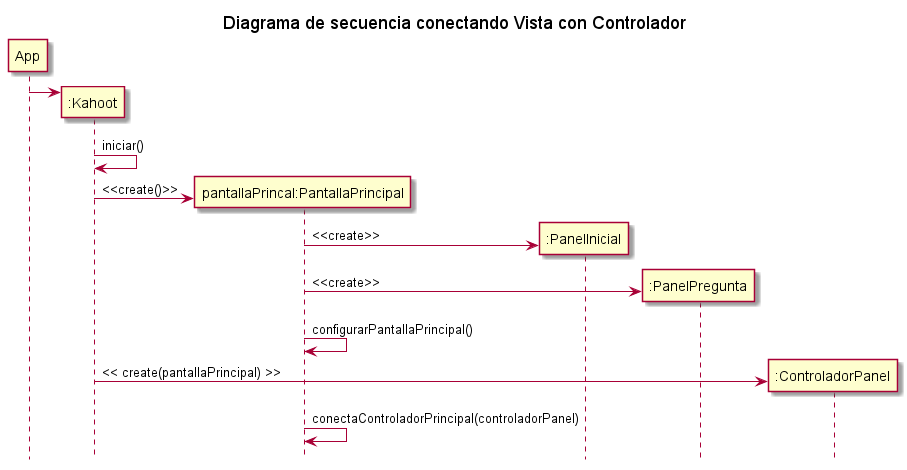

The diagram above was rendered by PlantUML. Its source (embedded in the PNG):
@startuml
title Diagrama de secuencia conectando Vista con Controlador
hide footbox

create App
create ":Kahoot" as Kahoot
App -> Kahoot

Kahoot -> Kahoot: iniciar()


create "pantallaPrincal:PantallaPrincipal" as PantallaPrincipal
Kahoot -> PantallaPrincipal: <<create()>>

create ":PanelInicial" as PanelInicial
PantallaPrincipal -> PanelInicial: <<create>>

create ":PanelPregunta" as PanelPregunta
PantallaPrincipal -> PanelPregunta: <<create>>


PantallaPrincipal -> PantallaPrincipal: configurarPantallaPrincipal()

create ":ControladorPanel" as ControladorPanel
Kahoot -> ControladorPanel: << create(pantallaPrincipal) >>

PantallaPrincipal -> PantallaPrincipal: conectaControladorPrincipal(controladorPanel)



@enduml